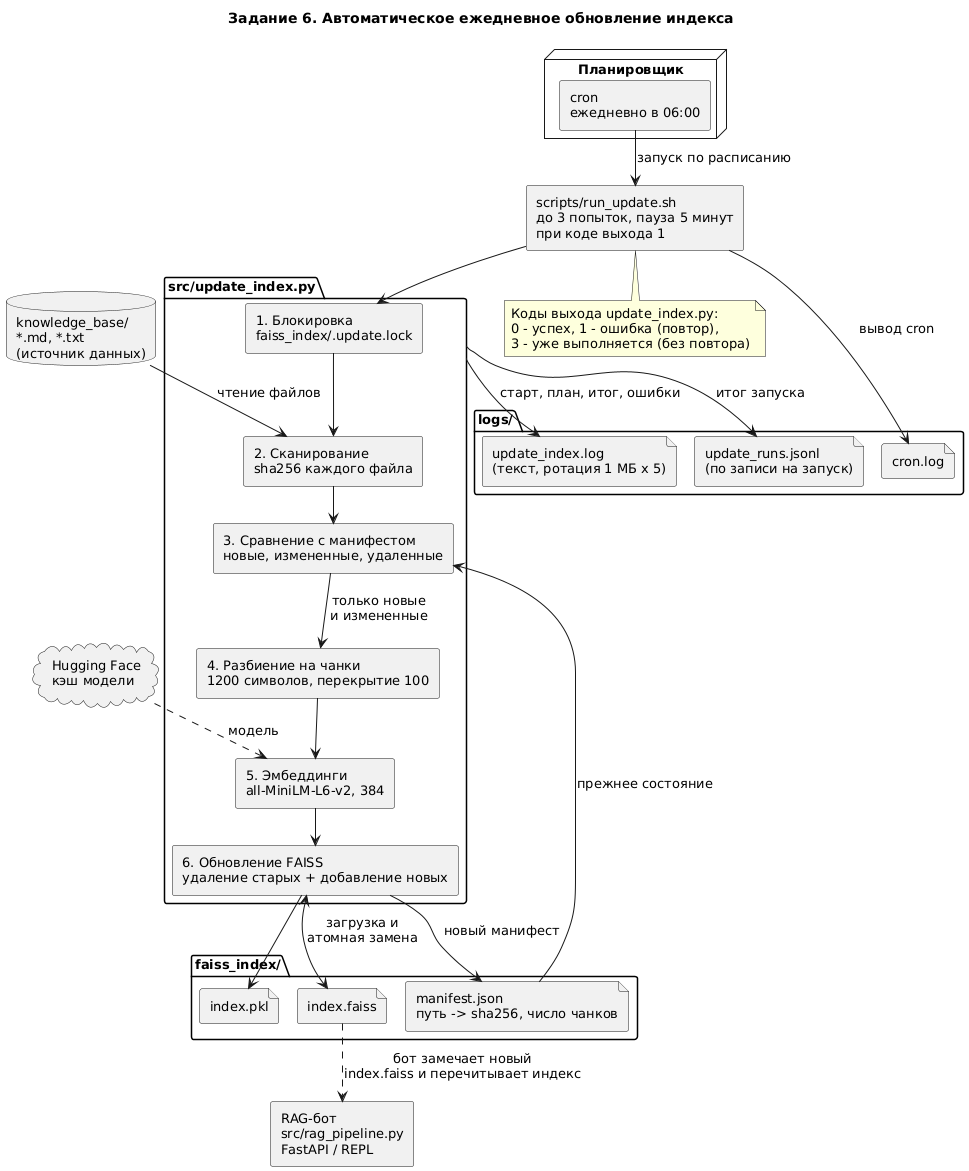

The diagram above was rendered by PlantUML. Its source (embedded in the PNG):
@startuml task6_architecture
!pragma layout smetana
title Задание 6. Автоматическое ежедневное обновление индекса

skinparam shadowing false
skinparam componentStyle rectangle
skinparam defaultFontSize 13

database "knowledge_base/\n*.md, *.txt\n(источник данных)" as KB

node "Планировщик" as Sched {
  [cron\nежедневно в 06:00] as Cron
}

component "scripts/run_update.sh\nдо 3 попыток, пауза 5 минут\nпри коде выхода 1" as Wrapper

package "src/update_index.py" as Upd {
  [1. Блокировка\nfaiss_index/.update.lock] as Lock
  [2. Сканирование\nsha256 каждого файла] as Scan
  [3. Сравнение с манифестом\nновые, измененные, удаленные] as Diff
  [4. Разбиение на чанки\n1200 символов, перекрытие 100] as Chunk
  [5. Эмбеддинги\nall-MiniLM-L6-v2, 384] as Embed
  [6. Обновление FAISS\nудаление старых + добавление новых] as Upsert
}

cloud "Hugging Face\nкэш модели" as HF

folder "faiss_index/" as Index {
  file "index.faiss" as IF
  file "index.pkl" as IP
  file "manifest.json\nпуть -> sha256, число чанков" as MF
}

folder "logs/" as Logs {
  file "update_index.log\n(текст, ротация 1 МБ x 5)" as L1
  file "update_runs.jsonl\n(по записи на запуск)" as L2
  file "cron.log" as L3
}

component "RAG-бот\nsrc/rag_pipeline.py\nFastAPI / REPL" as Bot

Cron --> Wrapper : запуск по расписанию
Wrapper --> Lock
Lock --> Scan
KB --> Scan : чтение файлов
Scan --> Diff
MF --> Diff : прежнее состояние
Diff --> Chunk : только новые\nи измененные
Chunk --> Embed
HF ..> Embed : модель
Embed --> Upsert
IF <--> Upsert : загрузка и\nатомная замена
Upsert --> IP
Upsert --> MF : новый манифест
Upd --> L1 : старт, план, итог, ошибки
Upd --> L2 : итог запуска
Wrapper --> L3 : вывод cron
IF ..> Bot : бот замечает новый\nindex.faiss и перечитывает индекс

note bottom of Wrapper
  Коды выхода update_index.py:
  0 - успех, 1 - ошибка (повтор),
  3 - уже выполняется (без повтора)
end note

@enduml